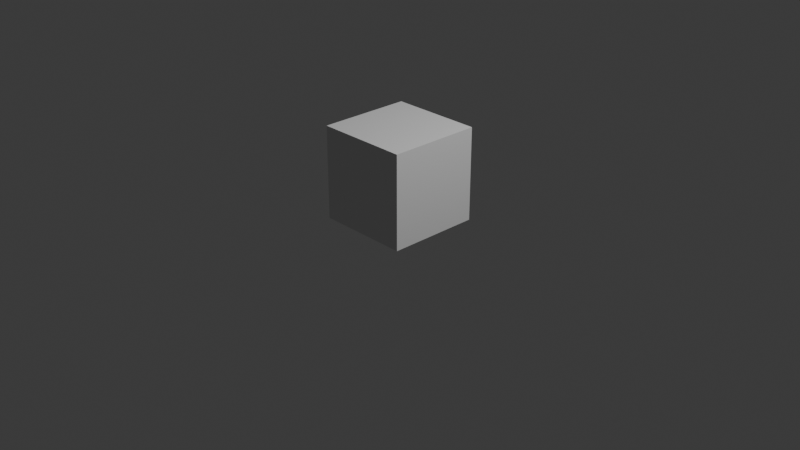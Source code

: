 # Source: base.blend  (saved by Blender 5.1.30; exported with 4.5.12 LTS)
import bpy
from mathutils import Matrix  # noqa: F401  (used for matrix-valued properties, if any)

bpy.ops.wm.read_factory_settings(use_empty=True)
scene = bpy.context.scene
scene.name = 'Scene'

# ---- collections
col_collection = bpy.data.collections.new('Collection'); scene.collection.children.link(col_collection)

# ---- world
world_world = bpy.data.worlds.new('World'); scene.world = world_world
world_world.use_nodes = True; world_world.node_tree.nodes.clear()
_N = world_world.node_tree.nodes; _L = world_world.node_tree.links
n0 = _N.new('ShaderNodeOutputWorld'); n0.name = 'World Output'; n0.location = (200, 100)
n1 = _N.new('ShaderNodeBackground'); n1.name = 'Background'; n1.location = (-200, 100)
n1.inputs[0].default_value = (0.05088, 0.05088, 0.05088, 1.0)
_L.new(n1.outputs[0], n0.inputs[0])
n0.is_active_output = True
world_world.color = (0.05088, 0.05088, 0.05088)
world_world.sun_shadow_jitter_overblur = 0.0

# ---- cameras
cam_camera = bpy.data.cameras.new('Camera')
cam_camera.clip_end = 100.0
cam_camera.ortho_scale = 7.314

# ---- lights
light_light = bpy.data.lights.new('Light', 'POINT')
light_light.energy = 1000.0
light_light.shadow_soft_size = 0.1

# ---- meshes
me_cube_001 = bpy.data.meshes.new('Cube.001')
me_cube_001.from_pydata([(-0.5, -0.5, 0.0), (-0.5, -0.5, 1.0), (-0.5, 0.5, 0.0), (-0.5, 0.5, 1.0), (0.5, -0.5, 0.0), (0.5, -0.5, 1.0), (0.5, 0.5, 0.0), (0.5, 0.5, 1.0), (-0.5, 0.3571, 0.0), (-0.5, 0.2143, 0.0), (-0.5, 0.07143, 0.0), (-0.5, -0.07143, 0.0), (-0.5, -0.2143, 0.0), (-0.5, -0.3571, 0.0), (-0.5, -0.3571, 1.0), (-0.5, -0.2143, 1.0), (-0.5, -0.07143, 1.0), (-0.5, 0.07143, 1.0), (-0.5, 0.2143, 1.0), (-0.5, 0.3571, 1.0), (0.5, -0.3571, 0.0), (0.5, -0.2143, 0.0), (0.5, -0.07143, 0.0), (0.5, 0.07143, 0.0), (0.5, 0.2143, 0.0), (0.5, 0.3571, 0.0), (0.5, 0.3571, 1.0), (0.5, 0.2143, 1.0), (0.5, 0.07143, 1.0), (0.5, -0.07143, 1.0), (0.5, -0.2143, 1.0), (0.5, -0.3571, 1.0), (-0.5, -0.5, 0.1429), (-0.5, -0.5, 0.2857), (-0.5, -0.5, 0.4286), (-0.5, -0.5, 0.5714), (-0.5, -0.5, 0.7143), (-0.5, -0.5, 0.8571), (-0.5, 0.5, 0.8571), (-0.5, 0.5, 0.7143), (-0.5, 0.5, 0.5714), (-0.5, 0.5, 0.4286), (-0.5, 0.5, 0.2857), (-0.5, 0.5, 0.1429), (0.5, 0.5, 0.8571), (0.5, 0.5, 0.7143), (0.5, 0.5, 0.5714), (0.5, 0.5, 0.4286), (0.5, 0.5, 0.2857), (0.5, 0.5, 0.1429), (0.5, -0.5, 0.8571), (0.5, -0.5, 0.7143), (0.5, -0.5, 0.5714), (0.5, -0.5, 0.4286), (0.5, -0.5, 0.2857), (0.5, -0.5, 0.1429), (0.5, 0.3571, 0.8571), (0.5, 0.3571, 0.7143), (0.5, 0.3571, 0.5714), (0.5, 0.3571, 0.4286), (0.5, 0.3571, 0.2857), (0.5, 0.3571, 0.1429), (0.5, 0.2143, 0.8571), (0.5, 0.2143, 0.7143), (0.5, 0.2143, 0.5714), (0.5, 0.2143, 0.4286), (0.5, 0.2143, 0.2857), (0.5, 0.2143, 0.1429), (0.5, 0.07143, 0.8571), (0.5, 0.07143, 0.7143), (0.5, 0.07143, 0.5714), (0.5, 0.07143, 0.4286), (0.5, 0.07143, 0.2857), (0.5, 0.07143, 0.1429), (0.5, -0.07143, 0.8571), (0.5, -0.07143, 0.7143), (0.5, -0.07143, 0.5714), (0.5, -0.07143, 0.4286), (0.5, -0.07143, 0.2857), (0.5, -0.07143, 0.1429), (0.5, -0.2143, 0.8571), (0.5, -0.2143, 0.7143), (0.5, -0.2143, 0.5714), (0.5, -0.2143, 0.4286), (0.5, -0.2143, 0.2857), (0.5, -0.2143, 0.1429), (0.5, -0.3571, 0.8571), (0.5, -0.3571, 0.7143), (0.5, -0.3571, 0.5714), (0.5, -0.3571, 0.4286), (0.5, -0.3571, 0.2857), (0.5, -0.3571, 0.1429), (-0.5, -0.3571, 0.8571), (-0.5, -0.3571, 0.7143), (-0.5, -0.3571, 0.5714), (-0.5, -0.3571, 0.4286), (-0.5, -0.3571, 0.2857), (-0.5, -0.3571, 0.1429), (-0.5, -0.2143, 0.8571), (-0.5, -0.2143, 0.7143), (-0.5, -0.2143, 0.5714), (-0.5, -0.2143, 0.4286), (-0.5, -0.2143, 0.2857), (-0.5, -0.2143, 0.1429), (-0.5, -0.07143, 0.8571), (-0.5, -0.07143, 0.7143), (-0.5, -0.07143, 0.5714), (-0.5, -0.07143, 0.4286), (-0.5, -0.07143, 0.2857), (-0.5, -0.07143, 0.1429), (-0.5, 0.07143, 0.8571), (-0.5, 0.07143, 0.7143), (-0.5, 0.07143, 0.5714), (-0.5, 0.07143, 0.4286), (-0.5, 0.07143, 0.2857), (-0.5, 0.07143, 0.1429), (-0.5, 0.2143, 0.8571), (-0.5, 0.2143, 0.7143), (-0.5, 0.2143, 0.5714), (-0.5, 0.2143, 0.4286), (-0.5, 0.2143, 0.2857), (-0.5, 0.2143, 0.1429), (-0.5, 0.3571, 0.8571), (-0.5, 0.3571, 0.7143), (-0.5, 0.3571, 0.5714), (-0.5, 0.3571, 0.4286), (-0.5, 0.3571, 0.2857), (-0.5, 0.3571, 0.1429), (0.3571, 0.5, 0.0), (0.2143, 0.5, 0.0), (0.07143, 0.5, 0.0), (-0.07143, 0.5, 0.0), (-0.2143, 0.5, 0.0), (-0.3571, 0.5, 0.0), (-0.3571, 0.5, 1.0), (-0.2143, 0.5, 1.0), (-0.07143, 0.5, 1.0), (0.07143, 0.5, 1.0), (0.2143, 0.5, 1.0), (0.3571, 0.5, 1.0), (-0.3571, -0.5, 0.0), (-0.2143, -0.5, 0.0), (-0.07143, -0.5, 0.0), (0.07143, -0.5, 0.0), (0.2143, -0.5, 0.0), (0.3571, -0.5, 0.0), (0.3571, -0.5, 1.0), (0.2143, -0.5, 1.0), (0.07143, -0.5, 1.0), (-0.07143, -0.5, 1.0), (-0.2143, -0.5, 1.0), (-0.3571, -0.5, 1.0), (0.3571, 0.3571, 0.0), (0.2143, 0.3571, 0.0), (0.07143, 0.3571, 0.0), (-0.07143, 0.3571, 0.0), (-0.2143, 0.3571, 0.0), (-0.3571, 0.3571, 0.0), (0.3571, 0.2143, 0.0), (0.2143, 0.2143, 0.0), (0.07143, 0.2143, 0.0), (-0.07143, 0.2143, 0.0), (-0.2143, 0.2143, 0.0), (-0.3571, 0.2143, 0.0), (0.3571, 0.07143, 0.0), (0.2143, 0.07143, 0.0), (0.07143, 0.07143, 0.0), (-0.07143, 0.07143, 0.0), (-0.2143, 0.07143, 0.0), (-0.3571, 0.07143, 0.0), (0.3571, -0.07143, 0.0), (0.2143, -0.07143, 0.0), (0.07143, -0.07143, 0.0), (-0.07143, -0.07143, 0.0), (-0.2143, -0.07143, 0.0), (-0.3571, -0.07143, 0.0), (0.3571, -0.2143, 0.0), (0.2143, -0.2143, 0.0), (0.07143, -0.2143, 0.0), (-0.07143, -0.2143, 0.0), (-0.2143, -0.2143, 0.0), (-0.3571, -0.2143, 0.0), (0.3571, -0.3571, 0.0), (0.2143, -0.3571, 0.0), (0.07143, -0.3571, 0.0), (-0.07143, -0.3571, 0.0), (-0.2143, -0.3571, 0.0), (-0.3571, -0.3571, 0.0), (0.3571, -0.3571, 1.0), (0.2143, -0.3571, 1.0), (0.07143, -0.3571, 1.0), (-0.07143, -0.3571, 1.0), (-0.2143, -0.3571, 1.0), (-0.3571, -0.3571, 1.0), (0.3571, -0.2143, 1.0), (0.2143, -0.2143, 1.0), (0.07143, -0.2143, 1.0), (-0.07143, -0.2143, 1.0), (-0.2143, -0.2143, 1.0), (-0.3571, -0.2143, 1.0), (0.3571, -0.07143, 1.0), (0.2143, -0.07143, 1.0), (0.07143, -0.07143, 1.0), (-0.07143, -0.07143, 1.0), (-0.2143, -0.07143, 1.0), (-0.3571, -0.07143, 1.0), (0.3571, 0.07143, 1.0), (0.2143, 0.07143, 1.0), (0.07143, 0.07143, 1.0), (-0.07143, 0.07143, 1.0), (-0.2143, 0.07143, 1.0), (-0.3571, 0.07143, 1.0), (0.3571, 0.2143, 1.0), (0.2143, 0.2143, 1.0), (0.07143, 0.2143, 1.0), (-0.07143, 0.2143, 1.0), (-0.2143, 0.2143, 1.0), (-0.3571, 0.2143, 1.0), (0.3571, 0.3571, 1.0), (0.2143, 0.3571, 1.0), (0.07143, 0.3571, 1.0), (-0.07143, 0.3571, 1.0), (-0.2143, 0.3571, 1.0), (-0.3571, 0.3571, 1.0), (-0.3571, 0.5, 0.1429), (-0.2143, 0.5, 0.1429), (-0.07143, 0.5, 0.1429), (0.07143, 0.5, 0.1429), (0.2143, 0.5, 0.1429), (0.3571, 0.5, 0.1429), (-0.3571, 0.5, 0.2857), (-0.2143, 0.5, 0.2857), (-0.07143, 0.5, 0.2857), (0.07143, 0.5, 0.2857), (0.2143, 0.5, 0.2857), (0.3571, 0.5, 0.2857), (-0.3571, 0.5, 0.4286), (-0.2143, 0.5, 0.4286), (-0.07143, 0.5, 0.4286), (0.07143, 0.5, 0.4286), (0.2143, 0.5, 0.4286), (0.3571, 0.5, 0.4286), (-0.3571, 0.5, 0.5714), (-0.2143, 0.5, 0.5714), (-0.07143, 0.5, 0.5714), (0.07143, 0.5, 0.5714), (0.2143, 0.5, 0.5714), (0.3571, 0.5, 0.5714), (-0.3571, 0.5, 0.7143), (-0.2143, 0.5, 0.7143), (-0.07143, 0.5, 0.7143), (0.07143, 0.5, 0.7143), (0.2143, 0.5, 0.7143), (0.3571, 0.5, 0.7143), (-0.3571, 0.5, 0.8571), (-0.2143, 0.5, 0.8571), (-0.07143, 0.5, 0.8571), (0.07143, 0.5, 0.8571), (0.2143, 0.5, 0.8571), (0.3571, 0.5, 0.8571), (0.3571, -0.5, 0.1429), (0.2143, -0.5, 0.1429), (0.07143, -0.5, 0.1429), (-0.07143, -0.5, 0.1429), (-0.2143, -0.5, 0.1429), (-0.3571, -0.5, 0.1429), (0.3571, -0.5, 0.2857), (0.2143, -0.5, 0.2857), (0.07143, -0.5, 0.2857), (-0.07143, -0.5, 0.2857), (-0.2143, -0.5, 0.2857), (-0.3571, -0.5, 0.2857), (0.3571, -0.5, 0.4286), (0.2143, -0.5, 0.4286), (0.07143, -0.5, 0.4286), (-0.07143, -0.5, 0.4286), (-0.2143, -0.5, 0.4286), (-0.3571, -0.5, 0.4286), (0.3571, -0.5, 0.5714), (0.2143, -0.5, 0.5714), (0.07143, -0.5, 0.5714), (-0.07143, -0.5, 0.5714), (-0.2143, -0.5, 0.5714), (-0.3571, -0.5, 0.5714), (0.3571, -0.5, 0.7143), (0.2143, -0.5, 0.7143), (0.07143, -0.5, 0.7143), (-0.07143, -0.5, 0.7143), (-0.2143, -0.5, 0.7143), (-0.3571, -0.5, 0.7143), (0.3571, -0.5, 0.8571), (0.2143, -0.5, 0.8571), (0.07143, -0.5, 0.8571), (-0.07143, -0.5, 0.8571), (-0.2143, -0.5, 0.8571), (-0.3571, -0.5, 0.8571)], [], [(218, 26, 7, 139), (187, 140, 0, 13), (290, 50, 5, 146), (122, 19, 3, 38), (91, 55, 4, 20), (254, 38, 3, 134), (49, 61, 25, 6), (61, 67, 24, 25), (67, 73, 23, 24), (73, 79, 22, 23), (79, 85, 21, 22), (85, 91, 20, 21), (37, 1, 14, 92), (92, 14, 15, 98), (98, 15, 16, 104), (104, 16, 17, 110), (110, 17, 18, 116), (116, 18, 19, 122), (133, 157, 8, 2), (157, 163, 9, 8), (163, 169, 10, 9), (169, 175, 11, 10), (175, 181, 12, 11), (181, 187, 13, 12), (146, 5, 31, 188), (188, 31, 30, 194), (194, 30, 29, 200), (200, 29, 28, 206), (206, 28, 27, 212), (212, 27, 26, 218), (9, 121, 127, 8), (121, 120, 126, 127), (120, 119, 125, 126), (119, 118, 124, 125), (118, 117, 123, 124), (117, 116, 122, 123), (10, 115, 121, 9), (115, 114, 120, 121), (114, 113, 119, 120), (113, 112, 118, 119), (112, 111, 117, 118), (111, 110, 116, 117), (11, 109, 115, 10), (109, 108, 114, 115), (108, 107, 113, 114), (107, 106, 112, 113), (106, 105, 111, 112), (105, 104, 110, 111), (12, 103, 109, 11), (103, 102, 108, 109), (102, 101, 107, 108), (101, 100, 106, 107), (100, 99, 105, 106), (99, 98, 104, 105), (13, 97, 103, 12), (97, 96, 102, 103), (96, 95, 101, 102), (95, 94, 100, 101), (94, 93, 99, 100), (93, 92, 98, 99), (0, 32, 97, 13), (32, 33, 96, 97), (33, 34, 95, 96), (34, 35, 94, 95), (35, 36, 93, 94), (36, 37, 92, 93), (30, 31, 86, 80), (80, 86, 87, 81), (81, 87, 88, 82), (82, 88, 89, 83), (83, 89, 90, 84), (84, 90, 91, 85), (29, 30, 80, 74), (74, 80, 81, 75), (75, 81, 82, 76), (76, 82, 83, 77), (77, 83, 84, 78), (78, 84, 85, 79), (28, 29, 74, 68), (68, 74, 75, 69), (69, 75, 76, 70), (70, 76, 77, 71), (71, 77, 78, 72), (72, 78, 79, 73), (27, 28, 68, 62), (62, 68, 69, 63), (63, 69, 70, 64), (64, 70, 71, 65), (65, 71, 72, 66), (66, 72, 73, 67), (26, 27, 62, 56), (56, 62, 63, 57), (57, 63, 64, 58), (58, 64, 65, 59), (59, 65, 66, 60), (60, 66, 67, 61), (7, 26, 56, 44), (44, 56, 57, 45), (45, 57, 58, 46), (46, 58, 59, 47), (47, 59, 60, 48), (48, 60, 61, 49), (133, 2, 43, 224), (224, 43, 42, 230), (230, 42, 41, 236), (236, 41, 40, 242), (242, 40, 39, 248), (248, 39, 38, 254), (31, 5, 50, 86), (86, 50, 51, 87), (87, 51, 52, 88), (88, 52, 53, 89), (89, 53, 54, 90), (90, 54, 55, 91), (8, 127, 43, 2), (127, 126, 42, 43), (126, 125, 41, 42), (125, 124, 40, 41), (124, 123, 39, 40), (123, 122, 38, 39), (145, 4, 55, 260), (260, 55, 54, 266), (266, 54, 53, 272), (272, 53, 52, 278), (278, 52, 51, 284), (284, 51, 50, 290), (36, 289, 295, 37), (289, 288, 294, 295), (288, 287, 293, 294), (287, 286, 292, 293), (286, 285, 291, 292), (285, 284, 290, 291), (35, 283, 289, 36), (283, 282, 288, 289), (282, 281, 287, 288), (281, 280, 286, 287), (280, 279, 285, 286), (279, 278, 284, 285), (34, 277, 283, 35), (277, 276, 282, 283), (276, 275, 281, 282), (275, 274, 280, 281), (274, 273, 279, 280), (273, 272, 278, 279), (33, 271, 277, 34), (271, 270, 276, 277), (270, 269, 275, 276), (269, 268, 274, 275), (268, 267, 273, 274), (267, 266, 272, 273), (32, 265, 271, 33), (265, 264, 270, 271), (264, 263, 269, 270), (263, 262, 268, 269), (262, 261, 267, 268), (261, 260, 266, 267), (0, 140, 265, 32), (140, 141, 264, 265), (141, 142, 263, 264), (142, 143, 262, 263), (143, 144, 261, 262), (144, 145, 260, 261), (45, 253, 259, 44), (253, 252, 258, 259), (252, 251, 257, 258), (251, 250, 256, 257), (250, 249, 255, 256), (249, 248, 254, 255), (46, 247, 253, 45), (247, 246, 252, 253), (246, 245, 251, 252), (245, 244, 250, 251), (244, 243, 249, 250), (243, 242, 248, 249), (47, 241, 247, 46), (241, 240, 246, 247), (240, 239, 245, 246), (239, 238, 244, 245), (238, 237, 243, 244), (237, 236, 242, 243), (48, 235, 241, 47), (235, 234, 240, 241), (234, 233, 239, 240), (233, 232, 238, 239), (232, 231, 237, 238), (231, 230, 236, 237), (49, 229, 235, 48), (229, 228, 234, 235), (228, 227, 233, 234), (227, 226, 232, 233), (226, 225, 231, 232), (225, 224, 230, 231), (6, 128, 229, 49), (128, 129, 228, 229), (129, 130, 227, 228), (130, 131, 226, 227), (131, 132, 225, 226), (132, 133, 224, 225), (18, 217, 223, 19), (217, 216, 222, 223), (216, 215, 221, 222), (215, 214, 220, 221), (214, 213, 219, 220), (213, 212, 218, 219), (17, 211, 217, 18), (211, 210, 216, 217), (210, 209, 215, 216), (209, 208, 214, 215), (208, 207, 213, 214), (207, 206, 212, 213), (16, 205, 211, 17), (205, 204, 210, 211), (204, 203, 209, 210), (203, 202, 208, 209), (202, 201, 207, 208), (201, 200, 206, 207), (15, 199, 205, 16), (199, 198, 204, 205), (198, 197, 203, 204), (197, 196, 202, 203), (196, 195, 201, 202), (195, 194, 200, 201), (14, 193, 199, 15), (193, 192, 198, 199), (192, 191, 197, 198), (191, 190, 196, 197), (190, 189, 195, 196), (189, 188, 194, 195), (1, 151, 193, 14), (151, 150, 192, 193), (150, 149, 191, 192), (149, 148, 190, 191), (148, 147, 189, 190), (147, 146, 188, 189), (21, 20, 182, 176), (176, 182, 183, 177), (177, 183, 184, 178), (178, 184, 185, 179), (179, 185, 186, 180), (180, 186, 187, 181), (22, 21, 176, 170), (170, 176, 177, 171), (171, 177, 178, 172), (172, 178, 179, 173), (173, 179, 180, 174), (174, 180, 181, 175), (23, 22, 170, 164), (164, 170, 171, 165), (165, 171, 172, 166), (166, 172, 173, 167), (167, 173, 174, 168), (168, 174, 175, 169), (24, 23, 164, 158), (158, 164, 165, 159), (159, 165, 166, 160), (160, 166, 167, 161), (161, 167, 168, 162), (162, 168, 169, 163), (25, 24, 158, 152), (152, 158, 159, 153), (153, 159, 160, 154), (154, 160, 161, 155), (155, 161, 162, 156), (156, 162, 163, 157), (6, 25, 152, 128), (128, 152, 153, 129), (129, 153, 154, 130), (130, 154, 155, 131), (131, 155, 156, 132), (132, 156, 157, 133), (44, 259, 139, 7), (259, 258, 138, 139), (258, 257, 137, 138), (257, 256, 136, 137), (256, 255, 135, 136), (255, 254, 134, 135), (37, 295, 151, 1), (295, 294, 150, 151), (294, 293, 149, 150), (293, 292, 148, 149), (292, 291, 147, 148), (291, 290, 146, 147), (20, 4, 145, 182), (182, 145, 144, 183), (183, 144, 143, 184), (184, 143, 142, 185), (185, 142, 141, 186), (186, 141, 140, 187), (19, 223, 134, 3), (223, 222, 135, 134), (222, 221, 136, 135), (221, 220, 137, 136), (220, 219, 138, 137), (219, 218, 139, 138)])
_uv = me_cube_001.uv_layers.new(name='UVMap')
_uv.uv.foreach_set('vector', [0.6607, 0.5357, 0.625, 0.5357, 0.625, 0.5, 0.6607, 0.5, 0.1607, 0.7143, 0.1607, 0.75, 0.125, 0.75, 0.125, 0.7143, 0.5893, 0.7857, 0.5893, 0.75, 0.625, 0.75, 0.625, 0.7857, 0.5893, 0.2143, 0.625, 0.2143, 0.625, 0.25, 0.5893, 0.25, 0.4107, 0.7143, 0.4107, 0.75, 0.375, 0.75, 0.375, 0.7143, 0.5893, 0.2857, 0.5893, 0.25, 0.625, 0.25, 0.625, 0.2857, 0.4107, 0.5, 0.4107, 0.5357, 0.375, 0.5357, 0.375, 0.5, 0.4107, 0.5357, 0.4107, 0.5714, 0.375, 0.5714, 0.375, 0.5357, 0.4107, 0.5714, 0.4107, 0.6071, 0.375, 0.6071, 0.375, 0.5714, 0.4107, 0.6071, 0.4107, 0.6429, 0.375, 0.6429, 0.375, 0.6071, 0.4107, 0.6429, 0.4107, 0.6786, 0.375, 0.6786, 0.375, 0.6429, 0.4107, 0.6786, 0.4107, 0.7143, 0.375, 0.7143, 0.375, 0.6786, 0.5893, 0.0, 0.625, 0.0, 0.625, 0.03571, 0.5893, 0.03571, 0.5893, 0.03571, 0.625, 0.03571, 0.625, 0.07143, 0.5893, 0.07143, 0.5893, 0.07143, 0.625, 0.07143, 0.625, 0.1071, 0.5893, 0.1071, 0.5893, 0.1071, 0.625, 0.1071, 0.625, 0.1429, 0.5893, 0.1429, 0.5893, 0.1429, 0.625, 0.1429, 0.625, 0.1786, 0.5893, 0.1786, 0.5893, 0.1786, 0.625, 0.1786, 0.625, 0.2143, 0.5893, 0.2143, 0.1607, 0.5, 0.1607, 0.5357, 0.125, 0.5357, 0.125, 0.5, 0.1607, 0.5357, 0.1607, 0.5714, 0.125, 0.5714, 0.125, 0.5357, 0.1607, 0.5714, 0.1607, 0.6071, 0.125, 0.6071, 0.125, 0.5714, 0.1607, 0.6071, 0.1607, 0.6429, 0.125, 0.6429, 0.125, 0.6071, 0.1607, 0.6429, 0.1607, 0.6786, 0.125, 0.6786, 0.125, 0.6429, 0.1607, 0.6786, 0.1607, 0.7143, 0.125, 0.7143, 0.125, 0.6786, 0.6607, 0.75, 0.625, 0.75, 0.625, 0.7143, 0.6607, 0.7143, 0.6607, 0.7143, 0.625, 0.7143, 0.625, 0.6786, 0.6607, 0.6786, 0.6607, 0.6786, 0.625, 0.6786, 0.625, 0.6429, 0.6607, 0.6429, 0.6607, 0.6429, 0.625, 0.6429, 0.625, 0.6071, 0.6607, 0.6071, 0.6607, 0.6071, 0.625, 0.6071, 0.625, 0.5714, 0.6607, 0.5714, 0.6607, 0.5714, 0.625, 0.5714, 0.625, 0.5357, 0.6607, 0.5357, 0.375, 0.1786, 0.4107, 0.1786, 0.4107, 0.2143, 0.375, 0.2143, 0.4107, 0.1786, 0.4464, 0.1786, 0.4464, 0.2143, 0.4107, 0.2143, 0.4464, 0.1786, 0.4821, 0.1786, 0.4821, 0.2143, 0.4464, 0.2143, 0.4821, 0.1786, 0.5179, 0.1786, 0.5179, 0.2143, 0.4821, 0.2143, 0.5179, 0.1786, 0.5536, 0.1786, 0.5536, 0.2143, 0.5179, 0.2143, 0.5536, 0.1786, 0.5893, 0.1786, 0.5893, 0.2143, 0.5536, 0.2143, 0.375, 0.1429, 0.4107, 0.1429, 0.4107, 0.1786, 0.375, 0.1786, 0.4107, 0.1429, 0.4464, 0.1429, 0.4464, 0.1786, 0.4107, 0.1786, 0.4464, 0.1429, 0.4821, 0.1429, 0.4821, 0.1786, 0.4464, 0.1786, 0.4821, 0.1429, 0.5179, 0.1429, 0.5179, 0.1786, 0.4821, 0.1786, 0.5179, 0.1429, 0.5536, 0.1429, 0.5536, 0.1786, 0.5179, 0.1786, 0.5536, 0.1429, 0.5893, 0.1429, 0.5893, 0.1786, 0.5536, 0.1786, 0.375, 0.1071, 0.4107, 0.1071, 0.4107, 0.1429, 0.375, 0.1429, 0.4107, 0.1071, 0.4464, 0.1071, 0.4464, 0.1429, 0.4107, 0.1429, 0.4464, 0.1071, 0.4821, 0.1071, 0.4821, 0.1429, 0.4464, 0.1429, 0.4821, 0.1071, 0.5179, 0.1071, 0.5179, 0.1429, 0.4821, 0.1429, 0.5179, 0.1071, 0.5536, 0.1071, 0.5536, 0.1429, 0.5179, 0.1429, 0.5536, 0.1071, 0.5893, 0.1071, 0.5893, 0.1429, 0.5536, 0.1429, 0.375, 0.07143, 0.4107, 0.07143, 0.4107, 0.1071, 0.375, 0.1071, 0.4107, 0.07143, 0.4464, 0.07143, 0.4464, 0.1071, 0.4107, 0.1071, 0.4464, 0.07143, 0.4821, 0.07143, 0.4821, 0.1071, 0.4464, 0.1071, 0.4821, 0.07143, 0.5179, 0.07143, 0.5179, 0.1071, 0.4821, 0.1071, 0.5179, 0.07143, 0.5536, 0.07143, 0.5536, 0.1071, 0.5179, 0.1071, 0.5536, 0.07143, 0.5893, 0.07143, 0.5893, 0.1071, 0.5536, 0.1071, 0.375, 0.03571, 0.4107, 0.03571, 0.4107, 0.07143, 0.375, 0.07143, 0.4107, 0.03571, 0.4464, 0.03571, 0.4464, 0.07143, 0.4107, 0.07143, 0.4464, 0.03571, 0.4821, 0.03571, 0.4821, 0.07143, 0.4464, 0.07143, 0.4821, 0.03571, 0.5179, 0.03571, 0.5179, 0.07143, 0.4821, 0.07143, 0.5179, 0.03571, 0.5536, 0.03571, 0.5536, 0.07143, 0.5179, 0.07143, 0.5536, 0.03571, 0.5893, 0.03571, 0.5893, 0.07143, 0.5536, 0.07143, 0.375, 0.0, 0.4107, 0.0, 0.4107, 0.03571, 0.375, 0.03571, 0.4107, 0.0, 0.4464, 0.0, 0.4464, 0.03571, 0.4107, 0.03571, 0.4464, 0.0, 0.4821, 0.0, 0.4821, 0.03571, 0.4464, 0.03571, 0.4821, 0.0, 0.5179, 0.0, 0.5179, 0.03571, 0.4821, 0.03571, 0.5179, 0.0, 0.5536, 0.0, 0.5536, 0.03571, 0.5179, 0.03571, 0.5536, 0.0, 0.5893, 0.0, 0.5893, 0.03571, 0.5536, 0.03571, 0.625, 0.6786, 0.625, 0.7143, 0.5893, 0.7143, 0.5893, 0.6786, 0.5893, 0.6786, 0.5893, 0.7143, 0.5536, 0.7143, 0.5536, 0.6786, 0.5536, 0.6786, 0.5536, 0.7143, 0.5179, 0.7143, 0.5179, 0.6786, 0.5179, 0.6786, 0.5179, 0.7143, 0.4821, 0.7143, 0.4821, 0.6786, 0.4821, 0.6786, 0.4821, 0.7143, 0.4464, 0.7143, 0.4464, 0.6786, 0.4464, 0.6786, 0.4464, 0.7143, 0.4107, 0.7143, 0.4107, 0.6786, 0.625, 0.6429, 0.625, 0.6786, 0.5893, 0.6786, 0.5893, 0.6429, 0.5893, 0.6429, 0.5893, 0.6786, 0.5536, 0.6786, 0.5536, 0.6429, 0.5536, 0.6429, 0.5536, 0.6786, 0.5179, 0.6786, 0.5179, 0.6429, 0.5179, 0.6429, 0.5179, 0.6786, 0.4821, 0.6786, 0.4821, 0.6429, 0.4821, 0.6429, 0.4821, 0.6786, 0.4464, 0.6786, 0.4464, 0.6429, 0.4464, 0.6429, 0.4464, 0.6786, 0.4107, 0.6786, 0.4107, 0.6429, 0.625, 0.6071, 0.625, 0.6429, 0.5893, 0.6429, 0.5893, 0.6071, 0.5893, 0.6071, 0.5893, 0.6429, 0.5536, 0.6429, 0.5536, 0.6071, 0.5536, 0.6071, 0.5536, 0.6429, 0.5179, 0.6429, 0.5179, 0.6071, 0.5179, 0.6071, 0.5179, 0.6429, 0.4821, 0.6429, 0.4821, 0.6071, 0.4821, 0.6071, 0.4821, 0.6429, 0.4464, 0.6429, 0.4464, 0.6071, 0.4464, 0.6071, 0.4464, 0.6429, 0.4107, 0.6429, 0.4107, 0.6071, 0.625, 0.5714, 0.625, 0.6071, 0.5893, 0.6071, 0.5893, 0.5714, 0.5893, 0.5714, 0.5893, 0.6071, 0.5536, 0.6071, 0.5536, 0.5714, 0.5536, 0.5714, 0.5536, 0.6071, 0.5179, 0.6071, 0.5179, 0.5714, 0.5179, 0.5714, 0.5179, 0.6071, 0.4821, 0.6071, 0.4821, 0.5714, 0.4821, 0.5714, 0.4821, 0.6071, 0.4464, 0.6071, 0.4464, 0.5714, 0.4464, 0.5714, 0.4464, 0.6071, 0.4107, 0.6071, 0.4107, 0.5714, 0.625, 0.5357, 0.625, 0.5714, 0.5893, 0.5714, 0.5893, 0.5357, 0.5893, 0.5357, 0.5893, 0.5714, 0.5536, 0.5714, 0.5536, 0.5357, 0.5536, 0.5357, 0.5536, 0.5714, 0.5179, 0.5714, 0.5179, 0.5357, 0.5179, 0.5357, 0.5179, 0.5714, 0.4821, 0.5714, 0.4821, 0.5357, 0.4821, 0.5357, 0.4821, 0.5714, 0.4464, 0.5714, 0.4464, 0.5357, 0.4464, 0.5357, 0.4464, 0.5714, 0.4107, 0.5714, 0.4107, 0.5357, 0.625, 0.5, 0.625, 0.5357, 0.5893, 0.5357, 0.5893, 0.5, 0.5893, 0.5, 0.5893, 0.5357, 0.5536, 0.5357, 0.5536, 0.5, 0.5536, 0.5, 0.5536, 0.5357, 0.5179, 0.5357, 0.5179, 0.5, 0.5179, 0.5, 0.5179, 0.5357, 0.4821, 0.5357, 0.4821, 0.5, 0.4821, 0.5, 0.4821, 0.5357, 0.4464, 0.5357, 0.4464, 0.5, 0.4464, 0.5, 0.4464, 0.5357, 0.4107, 0.5357, 0.4107, 0.5, 0.375, 0.2857, 0.375, 0.25, 0.4107, 0.25, 0.4107, 0.2857, 0.4107, 0.2857, 0.4107, 0.25, 0.4464, 0.25, 0.4464, 0.2857, 0.4464, 0.2857, 0.4464, 0.25, 0.4821, 0.25, 0.4821, 0.2857, 0.4821, 0.2857, 0.4821, 0.25, 0.5179, 0.25, 0.5179, 0.2857, 0.5179, 0.2857, 0.5179, 0.25, 0.5536, 0.25, 0.5536, 0.2857, 0.5536, 0.2857, 0.5536, 0.25, 0.5893, 0.25, 0.5893, 0.2857, 0.625, 0.7143, 0.625, 0.75, 0.5893, 0.75, 0.5893, 0.7143, 0.5893, 0.7143, 0.5893, 0.75, 0.5536, 0.75, 0.5536, 0.7143, 0.5536, 0.7143, 0.5536, 0.75, 0.5179, 0.75, 0.5179, 0.7143, 0.5179, 0.7143, 0.5179, 0.75, 0.4821, 0.75, 0.4821, 0.7143, 0.4821, 0.7143, 0.4821, 0.75, 0.4464, 0.75, 0.4464, 0.7143, 0.4464, 0.7143, 0.4464, 0.75, 0.4107, 0.75, 0.4107, 0.7143, 0.375, 0.2143, 0.4107, 0.2143, 0.4107, 0.25, 0.375, 0.25, 0.4107, 0.2143, 0.4464, 0.2143, 0.4464, 0.25, 0.4107, 0.25, 0.4464, 0.2143, 0.4821, 0.2143, 0.4821, 0.25, 0.4464, 0.25, 0.4821, 0.2143, 0.5179, 0.2143, 0.5179, 0.25, 0.4821, 0.25, 0.5179, 0.2143, 0.5536, 0.2143, 0.5536, 0.25, 0.5179, 0.25, 0.5536, 0.2143, 0.5893, 0.2143, 0.5893, 0.25, 0.5536, 0.25, 0.375, 0.7857, 0.375, 0.75, 0.4107, 0.75, 0.4107, 0.7857, 0.4107, 0.7857, 0.4107, 0.75, 0.4464, 0.75, 0.4464, 0.7857, 0.4464, 0.7857, 0.4464, 0.75, 0.4821, 0.75, 0.4821, 0.7857, 0.4821, 0.7857, 0.4821, 0.75, 0.5179, 0.75, 0.5179, 0.7857, 0.5179, 0.7857, 0.5179, 0.75, 0.5536, 0.75, 0.5536, 0.7857, 0.5536, 0.7857, 0.5536, 0.75, 0.5893, 0.75, 0.5893, 0.7857, 0.5536, 1.0, 0.5536, 0.9643, 0.5893, 0.9643, 0.5893, 1.0, 0.5536, 0.9643, 0.5536, 0.9286, 0.5893, 0.9286, 0.5893, 0.9643, 0.5536, 0.9286, 0.5536, 0.8929, 0.5893, 0.8929, 0.5893, 0.9286, 0.5536, 0.8929, 0.5536, 0.8571, 0.5893, 0.8571, 0.5893, 0.8929, 0.5536, 0.8571, 0.5536, 0.8214, 0.5893, 0.8214, 0.5893, 0.8571, 0.5536, 0.8214, 0.5536, 0.7857, 0.5893, 0.7857, 0.5893, 0.8214, 0.5179, 1.0, 0.5179, 0.9643, 0.5536, 0.9643, 0.5536, 1.0, 0.5179, 0.9643, 0.5179, 0.9286, 0.5536, 0.9286, 0.5536, 0.9643, 0.5179, 0.9286, 0.5179, 0.8929, 0.5536, 0.8929, 0.5536, 0.9286, 0.5179, 0.8929, 0.5179, 0.8571, 0.5536, 0.8571, 0.5536, 0.8929, 0.5179, 0.8571, 0.5179, 0.8214, 0.5536, 0.8214, 0.5536, 0.8571, 0.5179, 0.8214, 0.5179, 0.7857, 0.5536, 0.7857, 0.5536, 0.8214, 0.4821, 1.0, 0.4821, 0.9643, 0.5179, 0.9643, 0.5179, 1.0, 0.4821, 0.9643, 0.4821, 0.9286, 0.5179, 0.9286, 0.5179, 0.9643, 0.4821, 0.9286, 0.4821, 0.8929, 0.5179, 0.8929, 0.5179, 0.9286, 0.4821, 0.8929, 0.4821, 0.8571, 0.5179, 0.8571, 0.5179, 0.8929, 0.4821, 0.8571, 0.4821, 0.8214, 0.5179, 0.8214, 0.5179, 0.8571, 0.4821, 0.8214, 0.4821, 0.7857, 0.5179, 0.7857, 0.5179, 0.8214, 0.4464, 1.0, 0.4464, 0.9643, 0.4821, 0.9643, 0.4821, 1.0, 0.4464, 0.9643, 0.4464, 0.9286, 0.4821, 0.9286, 0.4821, 0.9643, 0.4464, 0.9286, 0.4464, 0.8929, 0.4821, 0.8929, 0.4821, 0.9286, 0.4464, 0.8929, 0.4464, 0.8571, 0.4821, 0.8571, 0.4821, 0.8929, 0.4464, 0.8571, 0.4464, 0.8214, 0.4821, 0.8214, 0.4821, 0.8571, 0.4464, 0.8214, 0.4464, 0.7857, 0.4821, 0.7857, 0.4821, 0.8214, 0.4107, 1.0, 0.4107, 0.9643, 0.4464, 0.9643, 0.4464, 1.0, 0.4107, 0.9643, 0.4107, 0.9286, 0.4464, 0.9286, 0.4464, 0.9643, 0.4107, 0.9286, 0.4107, 0.8929, 0.4464, 0.8929, 0.4464, 0.9286, 0.4107, 0.8929, 0.4107, 0.8571, 0.4464, 0.8571, 0.4464, 0.8929, 0.4107, 0.8571, 0.4107, 0.8214, 0.4464, 0.8214, 0.4464, 0.8571, 0.4107, 0.8214, 0.4107, 0.7857, 0.4464, 0.7857, 0.4464, 0.8214, 0.375, 1.0, 0.375, 0.9643, 0.4107, 0.9643, 0.4107, 1.0, 0.375, 0.9643, 0.375, 0.9286, 0.4107, 0.9286, 0.4107, 0.9643, 0.375, 0.9286, 0.375, 0.8929, 0.4107, 0.8929, 0.4107, 0.9286, 0.375, 0.8929, 0.375, 0.8571, 0.4107, 0.8571, 0.4107, 0.8929, 0.375, 0.8571, 0.375, 0.8214, 0.4107, 0.8214, 0.4107, 0.8571, 0.375, 0.8214, 0.375, 0.7857, 0.4107, 0.7857, 0.4107, 0.8214, 0.5536, 0.5, 0.5536, 0.4643, 0.5893, 0.4643, 0.5893, 0.5, 0.5536, 0.4643, 0.5536, 0.4286, 0.5893, 0.4286, 0.5893, 0.4643, 0.5536, 0.4286, 0.5536, 0.3929, 0.5893, 0.3929, 0.5893, 0.4286, 0.5536, 0.3929, 0.5536, 0.3571, 0.5893, 0.3571, 0.5893, 0.3929, 0.5536, 0.3571, 0.5536, 0.3214, 0.5893, 0.3214, 0.5893, 0.3571, 0.5536, 0.3214, 0.5536, 0.2857, 0.5893, 0.2857, 0.5893, 0.3214, 0.5179, 0.5, 0.5179, 0.4643, 0.5536, 0.4643, 0.5536, 0.5, 0.5179, 0.4643, 0.5179, 0.4286, 0.5536, 0.4286, 0.5536, 0.4643, 0.5179, 0.4286, 0.5179, 0.3929, 0.5536, 0.3929, 0.5536, 0.4286, 0.5179, 0.3929, 0.5179, 0.3571, 0.5536, 0.3571, 0.5536, 0.3929, 0.5179, 0.3571, 0.5179, 0.3214, 0.5536, 0.3214, 0.5536, 0.3571, 0.5179, 0.3214, 0.5179, 0.2857, 0.5536, 0.2857, 0.5536, 0.3214, 0.4821, 0.5, 0.4821, 0.4643, 0.5179, 0.4643, 0.5179, 0.5, 0.4821, 0.4643, 0.4821, 0.4286, 0.5179, 0.4286, 0.5179, 0.4643, 0.4821, 0.4286, 0.4821, 0.3929, 0.5179, 0.3929, 0.5179, 0.4286, 0.4821, 0.3929, 0.4821, 0.3571, 0.5179, 0.3571, 0.5179, 0.3929, 0.4821, 0.3571, 0.4821, 0.3214, 0.5179, 0.3214, 0.5179, 0.3571, 0.4821, 0.3214, 0.4821, 0.2857, 0.5179, 0.2857, 0.5179, 0.3214, 0.4464, 0.5, 0.4464, 0.4643, 0.4821, 0.4643, 0.4821, 0.5, 0.4464, 0.4643, 0.4464, 0.4286, 0.4821, 0.4286, 0.4821, 0.4643, 0.4464, 0.4286, 0.4464, 0.3929, 0.4821, 0.3929, 0.4821, 0.4286, 0.4464, 0.3929, 0.4464, 0.3571, 0.4821, 0.3571, 0.4821, 0.3929, 0.4464, 0.3571, 0.4464, 0.3214, 0.4821, 0.3214, 0.4821, 0.3571, 0.4464, 0.3214, 0.4464, 0.2857, 0.4821, 0.2857, 0.4821, 0.3214, 0.4107, 0.5, 0.4107, 0.4643, 0.4464, 0.4643, 0.4464, 0.5, 0.4107, 0.4643, 0.4107, 0.4286, 0.4464, 0.4286, 0.4464, 0.4643, 0.4107, 0.4286, 0.4107, 0.3929, 0.4464, 0.3929, 0.4464, 0.4286, 0.4107, 0.3929, 0.4107, 0.3571, 0.4464, 0.3571, 0.4464, 0.3929, 0.4107, 0.3571, 0.4107, 0.3214, 0.4464, 0.3214, 0.4464, 0.3571, 0.4107, 0.3214, 0.4107, 0.2857, 0.4464, 0.2857, 0.4464, 0.3214, 0.375, 0.5, 0.375, 0.4643, 0.4107, 0.4643, 0.4107, 0.5, 0.375, 0.4643, 0.375, 0.4286, 0.4107, 0.4286, 0.4107, 0.4643, 0.375, 0.4286, 0.375, 0.3929, 0.4107, 0.3929, 0.4107, 0.4286, 0.375, 0.3929, 0.375, 0.3571, 0.4107, 0.3571, 0.4107, 0.3929, 0.375, 0.3571, 0.375, 0.3214, 0.4107, 0.3214, 0.4107, 0.3571, 0.375, 0.3214, 0.375, 0.2857, 0.4107, 0.2857, 0.4107, 0.3214, 0.875, 0.5714, 0.8393, 0.5714, 0.8393, 0.5357, 0.875, 0.5357, 0.8393, 0.5714, 0.8036, 0.5714, 0.8036, 0.5357, 0.8393, 0.5357, 0.8036, 0.5714, 0.7679, 0.5714, 0.7679, 0.5357, 0.8036, 0.5357, 0.7679, 0.5714, 0.7321, 0.5714, 0.7321, 0.5357, 0.7679, 0.5357, 0.7321, 0.5714, 0.6964, 0.5714, 0.6964, 0.5357, 0.7321, 0.5357, 0.6964, 0.5714, 0.6607, 0.5714, 0.6607, 0.5357, 0.6964, 0.5357, 0.875, 0.6071, 0.8393, 0.6071, 0.8393, 0.5714, 0.875, 0.5714, 0.8393, 0.6071, 0.8036, 0.6071, 0.8036, 0.5714, 0.8393, 0.5714, 0.8036, 0.6071, 0.7679, 0.6071, 0.7679, 0.5714, 0.8036, 0.5714, 0.7679, 0.6071, 0.7321, 0.6071, 0.7321, 0.5714, 0.7679, 0.5714, 0.7321, 0.6071, 0.6964, 0.6071, 0.6964, 0.5714, 0.7321, 0.5714, 0.6964, 0.6071, 0.6607, 0.6071, 0.6607, 0.5714, 0.6964, 0.5714, 0.875, 0.6429, 0.8393, 0.6429, 0.8393, 0.6071, 0.875, 0.6071, 0.8393, 0.6429, 0.8036, 0.6429, 0.8036, 0.6071, 0.8393, 0.6071, 0.8036, 0.6429, 0.7679, 0.6429, 0.7679, 0.6071, 0.8036, 0.6071, 0.7679, 0.6429, 0.7321, 0.6429, 0.7321, 0.6071, 0.7679, 0.6071, 0.7321, 0.6429, 0.6964, 0.6429, 0.6964, 0.6071, 0.7321, 0.6071, 0.6964, 0.6429, 0.6607, 0.6429, 0.6607, 0.6071, 0.6964, 0.6071, 0.875, 0.6786, 0.8393, 0.6786, 0.8393, 0.6429, 0.875, 0.6429, 0.8393, 0.6786, 0.8036, 0.6786, 0.8036, 0.6429, 0.8393, 0.6429, 0.8036, 0.6786, 0.7679, 0.6786, 0.7679, 0.6429, 0.8036, 0.6429, 0.7679, 0.6786, 0.7321, 0.6786, 0.7321, 0.6429, 0.7679, 0.6429, 0.7321, 0.6786, 0.6964, 0.6786, 0.6964, 0.6429, 0.7321, 0.6429, 0.6964, 0.6786, 0.6607, 0.6786, 0.6607, 0.6429, 0.6964, 0.6429, 0.875, 0.7143, 0.8393, 0.7143, 0.8393, 0.6786, 0.875, 0.6786, 0.8393, 0.7143, 0.8036, 0.7143, 0.8036, 0.6786, 0.8393, 0.6786, 0.8036, 0.7143, 0.7679, 0.7143, 0.7679, 0.6786, 0.8036, 0.6786, 0.7679, 0.7143, 0.7321, 0.7143, 0.7321, 0.6786, 0.7679, 0.6786, 0.7321, 0.7143, 0.6964, 0.7143, 0.6964, 0.6786, 0.7321, 0.6786, 0.6964, 0.7143, 0.6607, 0.7143, 0.6607, 0.6786, 0.6964, 0.6786, 0.875, 0.75, 0.8393, 0.75, 0.8393, 0.7143, 0.875, 0.7143, 0.8393, 0.75, 0.8036, 0.75, 0.8036, 0.7143, 0.8393, 0.7143, 0.8036, 0.75, 0.7679, 0.75, 0.7679, 0.7143, 0.8036, 0.7143, 0.7679, 0.75, 0.7321, 0.75, 0.7321, 0.7143, 0.7679, 0.7143, 0.7321, 0.75, 0.6964, 0.75, 0.6964, 0.7143, 0.7321, 0.7143, 0.6964, 0.75, 0.6607, 0.75, 0.6607, 0.7143, 0.6964, 0.7143, 0.375, 0.6786, 0.375, 0.7143, 0.3393, 0.7143, 0.3393, 0.6786, 0.3393, 0.6786, 0.3393, 0.7143, 0.3036, 0.7143, 0.3036, 0.6786, 0.3036, 0.6786, 0.3036, 0.7143, 0.2679, 0.7143, 0.2679, 0.6786, 0.2679, 0.6786, 0.2679, 0.7143, 0.2321, 0.7143, 0.2321, 0.6786, 0.2321, 0.6786, 0.2321, 0.7143, 0.1964, 0.7143, 0.1964, 0.6786, 0.1964, 0.6786, 0.1964, 0.7143, 0.1607, 0.7143, 0.1607, 0.6786, 0.375, 0.6429, 0.375, 0.6786, 0.3393, 0.6786, 0.3393, 0.6429, 0.3393, 0.6429, 0.3393, 0.6786, 0.3036, 0.6786, 0.3036, 0.6429, 0.3036, 0.6429, 0.3036, 0.6786, 0.2679, 0.6786, 0.2679, 0.6429, 0.2679, 0.6429, 0.2679, 0.6786, 0.2321, 0.6786, 0.2321, 0.6429, 0.2321, 0.6429, 0.2321, 0.6786, 0.1964, 0.6786, 0.1964, 0.6429, 0.1964, 0.6429, 0.1964, 0.6786, 0.1607, 0.6786, 0.1607, 0.6429, 0.375, 0.6071, 0.375, 0.6429, 0.3393, 0.6429, 0.3393, 0.6071, 0.3393, 0.6071, 0.3393, 0.6429, 0.3036, 0.6429, 0.3036, 0.6071, 0.3036, 0.6071, 0.3036, 0.6429, 0.2679, 0.6429, 0.2679, 0.6071, 0.2679, 0.6071, 0.2679, 0.6429, 0.2321, 0.6429, 0.2321, 0.6071, 0.2321, 0.6071, 0.2321, 0.6429, 0.1964, 0.6429, 0.1964, 0.6071, 0.1964, 0.6071, 0.1964, 0.6429, 0.1607, 0.6429, 0.1607, 0.6071, 0.375, 0.5714, 0.375, 0.6071, 0.3393, 0.6071, 0.3393, 0.5714, 0.3393, 0.5714, 0.3393, 0.6071, 0.3036, 0.6071, 0.3036, 0.5714, 0.3036, 0.5714, 0.3036, 0.6071, 0.2679, 0.6071, 0.2679, 0.5714, 0.2679, 0.5714, 0.2679, 0.6071, 0.2321, 0.6071, 0.2321, 0.5714, 0.2321, 0.5714, 0.2321, 0.6071, 0.1964, 0.6071, 0.1964, 0.5714, 0.1964, 0.5714, 0.1964, 0.6071, 0.1607, 0.6071, 0.1607, 0.5714, 0.375, 0.5357, 0.375, 0.5714, 0.3393, 0.5714, 0.3393, 0.5357, 0.3393, 0.5357, 0.3393, 0.5714, 0.3036, 0.5714, 0.3036, 0.5357, 0.3036, 0.5357, 0.3036, 0.5714, 0.2679, 0.5714, 0.2679, 0.5357, 0.2679, 0.5357, 0.2679, 0.5714, 0.2321, 0.5714, 0.2321, 0.5357, 0.2321, 0.5357, 0.2321, 0.5714, 0.1964, 0.5714, 0.1964, 0.5357, 0.1964, 0.5357, 0.1964, 0.5714, 0.1607, 0.5714, 0.1607, 0.5357, 0.375, 0.5, 0.375, 0.5357, 0.3393, 0.5357, 0.3393, 0.5, 0.3393, 0.5, 0.3393, 0.5357, 0.3036, 0.5357, 0.3036, 0.5, 0.3036, 0.5, 0.3036, 0.5357, 0.2679, 0.5357, 0.2679, 0.5, 0.2679, 0.5, 0.2679, 0.5357, 0.2321, 0.5357, 0.2321, 0.5, 0.2321, 0.5, 0.2321, 0.5357, 0.1964, 0.5357, 0.1964, 0.5, 0.1964, 0.5, 0.1964, 0.5357, 0.1607, 0.5357, 0.1607, 0.5, 0.5893, 0.5, 0.5893, 0.4643, 0.625, 0.4643, 0.625, 0.5, 0.5893, 0.4643, 0.5893, 0.4286, 0.625, 0.4286, 0.625, 0.4643, 0.5893, 0.4286, 0.5893, 0.3929, 0.625, 0.3929, 0.625, 0.4286, 0.5893, 0.3929, 0.5893, 0.3571, 0.625, 0.3571, 0.625, 0.3929, 0.5893, 0.3571, 0.5893, 0.3214, 0.625, 0.3214, 0.625, 0.3571, 0.5893, 0.3214, 0.5893, 0.2857, 0.625, 0.2857, 0.625, 0.3214, 0.5893, 1.0, 0.5893, 0.9643, 0.625, 0.9643, 0.625, 1.0, 0.5893, 0.9643, 0.5893, 0.9286, 0.625, 0.9286, 0.625, 0.9643, 0.5893, 0.9286, 0.5893, 0.8929, 0.625, 0.8929, 0.625, 0.9286, 0.5893, 0.8929, 0.5893, 0.8571, 0.625, 0.8571, 0.625, 0.8929, 0.5893, 0.8571, 0.5893, 0.8214, 0.625, 0.8214, 0.625, 0.8571, 0.5893, 0.8214, 0.5893, 0.7857, 0.625, 0.7857, 0.625, 0.8214, 0.375, 0.7143, 0.375, 0.75, 0.3393, 0.75, 0.3393, 0.7143, 0.3393, 0.7143, 0.3393, 0.75, 0.3036, 0.75, 0.3036, 0.7143, 0.3036, 0.7143, 0.3036, 0.75, 0.2679, 0.75, 0.2679, 0.7143, 0.2679, 0.7143, 0.2679, 0.75, 0.2321, 0.75, 0.2321, 0.7143, 0.2321, 0.7143, 0.2321, 0.75, 0.1964, 0.75, 0.1964, 0.7143, 0.1964, 0.7143, 0.1964, 0.75, 0.1607, 0.75, 0.1607, 0.7143, 0.875, 0.5357, 0.8393, 0.5357, 0.8393, 0.5, 0.875, 0.5, 0.8393, 0.5357, 0.8036, 0.5357, 0.8036, 0.5, 0.8393, 0.5, 0.8036, 0.5357, 0.7679, 0.5357, 0.7679, 0.5, 0.8036, 0.5, 0.7679, 0.5357, 0.7321, 0.5357, 0.7321, 0.5, 0.7679, 0.5, 0.7321, 0.5357, 0.6964, 0.5357, 0.6964, 0.5, 0.7321, 0.5, 0.6964, 0.5357, 0.6607, 0.5357, 0.6607, 0.5, 0.6964, 0.5])
me_cube_001.update()

# ---- objects
ob_light = bpy.data.objects.new('Light', light_light)
ob_camera = bpy.data.objects.new('Camera', cam_camera)
ob_cube = bpy.data.objects.new('Cube', me_cube_001)

# ---- transforms, parenting, visibility, modifiers, constraints
ob_light.location = (4.076, 1.005, 5.904)
ob_light.rotation_euler = (0.6503, 0.05522, 1.866)
ob_light.lock_rotations_4d = False
ob_light.empty_display_type = 'ARROWS'
ob_light.color = (0.0, 0.0, 0.0, 0.0)
ob_light.lineart.crease_threshold = 0.0
ob_camera.location = (7.359, -6.926, 4.958)
ob_camera.rotation_euler = (1.109, 0.0, 0.8149)
ob_camera.lock_rotations_4d = False
ob_camera.empty_display_type = 'ARROWS'
ob_camera.color = (0.0, 0.0, 0.0, 0.0)
ob_camera.display_type = 'WIRE'
ob_camera.lineart.crease_threshold = 0.0
ob_cube.location = (0.0, 0.0, 0.0)

# ---- collection membership
col_collection.objects.link(ob_light)
col_collection.objects.link(ob_camera)
col_collection.objects.link(ob_cube)

# ---- scene / render settings (as saved in the file)
scene.camera = ob_camera
scene.frame_start = 1; scene.frame_end = 250; scene.frame_set(1)
scene.render.engine = 'BLENDER_EEVEE_NEXT'
scene.render.bake_bias = 0.0
scene.render.bake_samples = 0
scene.cycles.sampling_pattern = 'TABULATED_SOBOL'
scene.eevee.use_volume_custom_range = False
bpy.context.view_layer.update()
